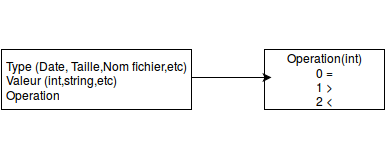

The diagram above was exported from draw.io. Its source (the exported page's mxGraphModel, read from the mxfile embedded in the PNG):
<mxGraphModel dx="1430" dy="849" grid="1" gridSize="10" guides="1" tooltips="1" connect="1" arrows="1" fold="1" page="1" pageScale="1" pageWidth="826" pageHeight="1169" background="#ffffff" math="0" shadow="0">
  <root>
    <mxCell id="0" />
    <mxCell id="1" parent="0" />
    <mxCell id="2" value="Operation(int)&lt;br&gt;0 =&lt;br&gt;1 &amp;gt;&lt;br&gt;2 &amp;lt;&lt;br&gt;" style="whiteSpace=wrap;html=1;" vertex="1" parent="1">
      <mxGeometry x="353" y="160" width="120" height="60" as="geometry" />
    </mxCell>
    <mxCell id="5" value="" style="endArrow=classic;html=1;exitX=1;exitY=0.75;" edge="1" parent="1">
      <mxGeometry width="50" height="50" relative="1" as="geometry">
        <mxPoint x="280" y="188" as="sourcePoint" />
        <mxPoint x="360" y="188" as="targetPoint" />
      </mxGeometry>
    </mxCell>
    <mxCell id="6" value="&lt;div align=&quot;left&quot;&gt;&lt;font&gt;&lt;br&gt;&lt;br&gt;&lt;br&gt;&lt;br&gt;Type (Date, Taille,Nom fichier,etc)&lt;br&gt;Valeur (int,string,etc)&lt;br&gt;Operation&lt;br&gt;&lt;br&gt;&lt;/font&gt;&lt;/div&gt;&lt;div align=&quot;left&quot;&gt;&lt;font size=&quot;4&quot;&gt;&lt;br&gt;&lt;/font&gt;&lt;/div&gt;&lt;div align=&quot;left&quot;&gt;&lt;font size=&quot;4&quot;&gt;&lt;br&gt;&lt;/font&gt;&lt;/div&gt;" style="whiteSpace=wrap;html=1;" vertex="1" parent="1">
      <mxGeometry x="90" y="160" width="190" height="60" as="geometry" />
    </mxCell>
  </root>
</mxGraphModel>